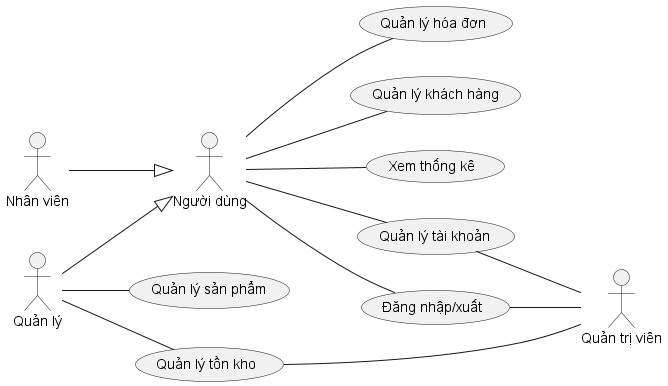

The diagram above was rendered by PlantUML. Its source (embedded in the PNG):
@startuml
left to right direction

actor :Người dùng: as User
actor :Quản lý: as Manager
actor :Nhân viên: as Staff
actor :Quản trị viên: as Admin

usecase ManageProduct as "Quản lý sản phẩm"

usecase ManageInventory as "Quản lý tồn kho"

usecase ManageInvoice as "Quản lý hóa đơn"

usecase ManageClient as "Quản lý khách hàng"

usecase GetStatistic as "Xem thống kê"

usecase ManageAccount as "Quản lý tài khoản"
usecase LoginLogout as "Đăng nhập/xuất"

Manager --|> User
Staff --|> User

User -- LoginLogout
LoginLogout -- Admin

ManageAccount -- Admin
User -- ManageAccount

Manager -- ManageProduct

ManageInventory -- Admin
Manager -- ManageInventory

User -- ManageInvoice

User -- ManageClient

User -- GetStatistic
@enduml